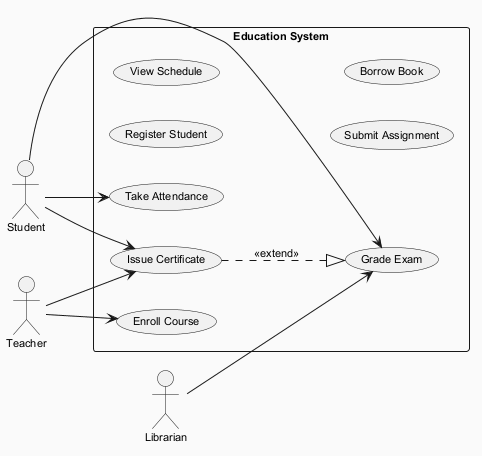

The diagram above was rendered by PlantUML. Its source (embedded in the PNG):
@startuml
skinparam backgroundColor #FAFAFA
skinparam classBackgroundColor #FFF3E0
skinparam classBorderColor #E65100
skinparam defaultFontSize 11
left to right direction
actor "Student" as Student
actor "Librarian" as Librarian
actor "Teacher" as Teacher
rectangle "Education System" {
  usecase "Register Student" as UC_RegisterStudent
  usecase "View Schedule" as UC_ViewSchedule
  usecase "Take Attendance" as UC_TakeAttendance
  usecase "Issue Certificate" as UC_IssueCertificate
  usecase "Grade Exam" as UC_GradeExam
  usecase "Enroll Course" as UC_EnrollCourse
  usecase "Submit Assignment" as UC_SubmitAssignment
  usecase "Borrow Book" as UC_BorrowBook
}
Student --> UC_GradeExam
Student --> UC_IssueCertificate
Student --> UC_TakeAttendance
Librarian --> UC_GradeExam
Teacher --> UC_IssueCertificate
Teacher --> UC_EnrollCourse
UC_IssueCertificate ..|> UC_GradeExam : <<extend>>
@enduml